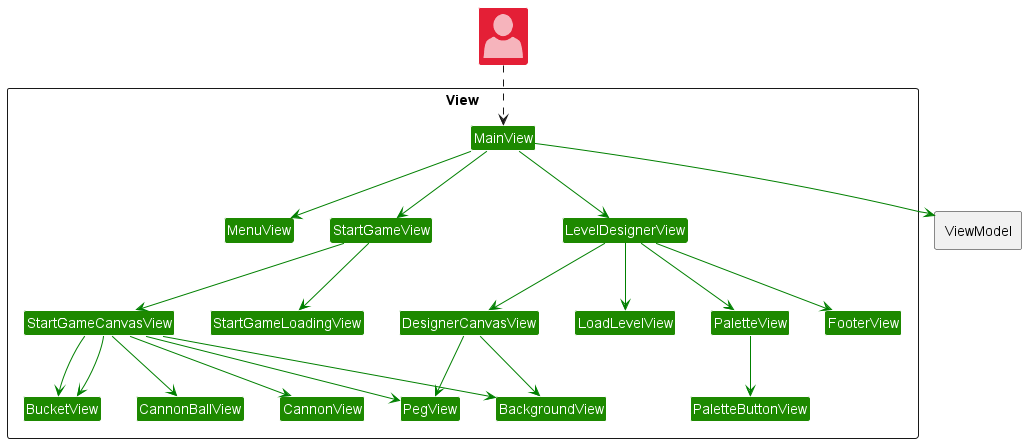

The diagram above was rendered by PlantUML. Its source (embedded in the PNG):
@startuml
!include <office/Concepts/globe_internet>
!include <office/Concepts/documents>
!include <office/Users/user>
!include style.puml

package View <<Rectangle>> {
    Class DesignerCanvasView UI_COLOR
    Class LevelDesignerView UI_COLOR
    Class FooterView UI_COLOR
    Class PaletteView UI_COLOR
    Class PaletteButtonView UI_COLOR
    Class BackgroundView UI_COLOR
    Class MainView UI_COLOR
    Class MenuView UI_COLOR
    Class LoadLevelView UI_COLOR
    Class PegView UI_COLOR
    Class BucketView UI_COLOR
    Class CannonBallView UI_COLOR
    Class CannonView UI_COLOR
    Class StartGameCanvasView UI_COLOR
    Class StartGameLoadingView UI_COLOR
    Class StartGameView UI_COLOR
}



package ViewModel <<Rectangle>> {
}


    Class "<$user>" as User MODEL_COLOR_T2

        User ..> MainView
        MainView -[#green]-> MenuView
                MainView -[#green]-> LevelDesignerView
                MainView -[#green]-> StartGameView
                StartGameView -[#green]-> StartGameCanvasView
                StartGameView -[#green]-> StartGameLoadingView
                StartGameCanvasView -[#green]-> BackgroundView
                StartGameCanvasView -[#green]-> BucketView
                StartGameCanvasView -[#green]-> PegView
                StartGameCanvasView -[#green]-> BucketView
                StartGameCanvasView -[#green]-> CannonBallView
                StartGameCanvasView -[#green]-> CannonView
                LevelDesignerView -[#green]-> LoadLevelView
                LevelDesignerView -[#green]-> DesignerCanvasView
                LevelDesignerView -[#green]-> PaletteView
                LevelDesignerView -[#green]-> FooterView
                PaletteView -[#green]-> PaletteButtonView
                DesignerCanvasView -[#green]-> BackgroundView
                DesignerCanvasView -[#green]-> PegView
                
                MainView -[#green]-> ViewModel



@enduml